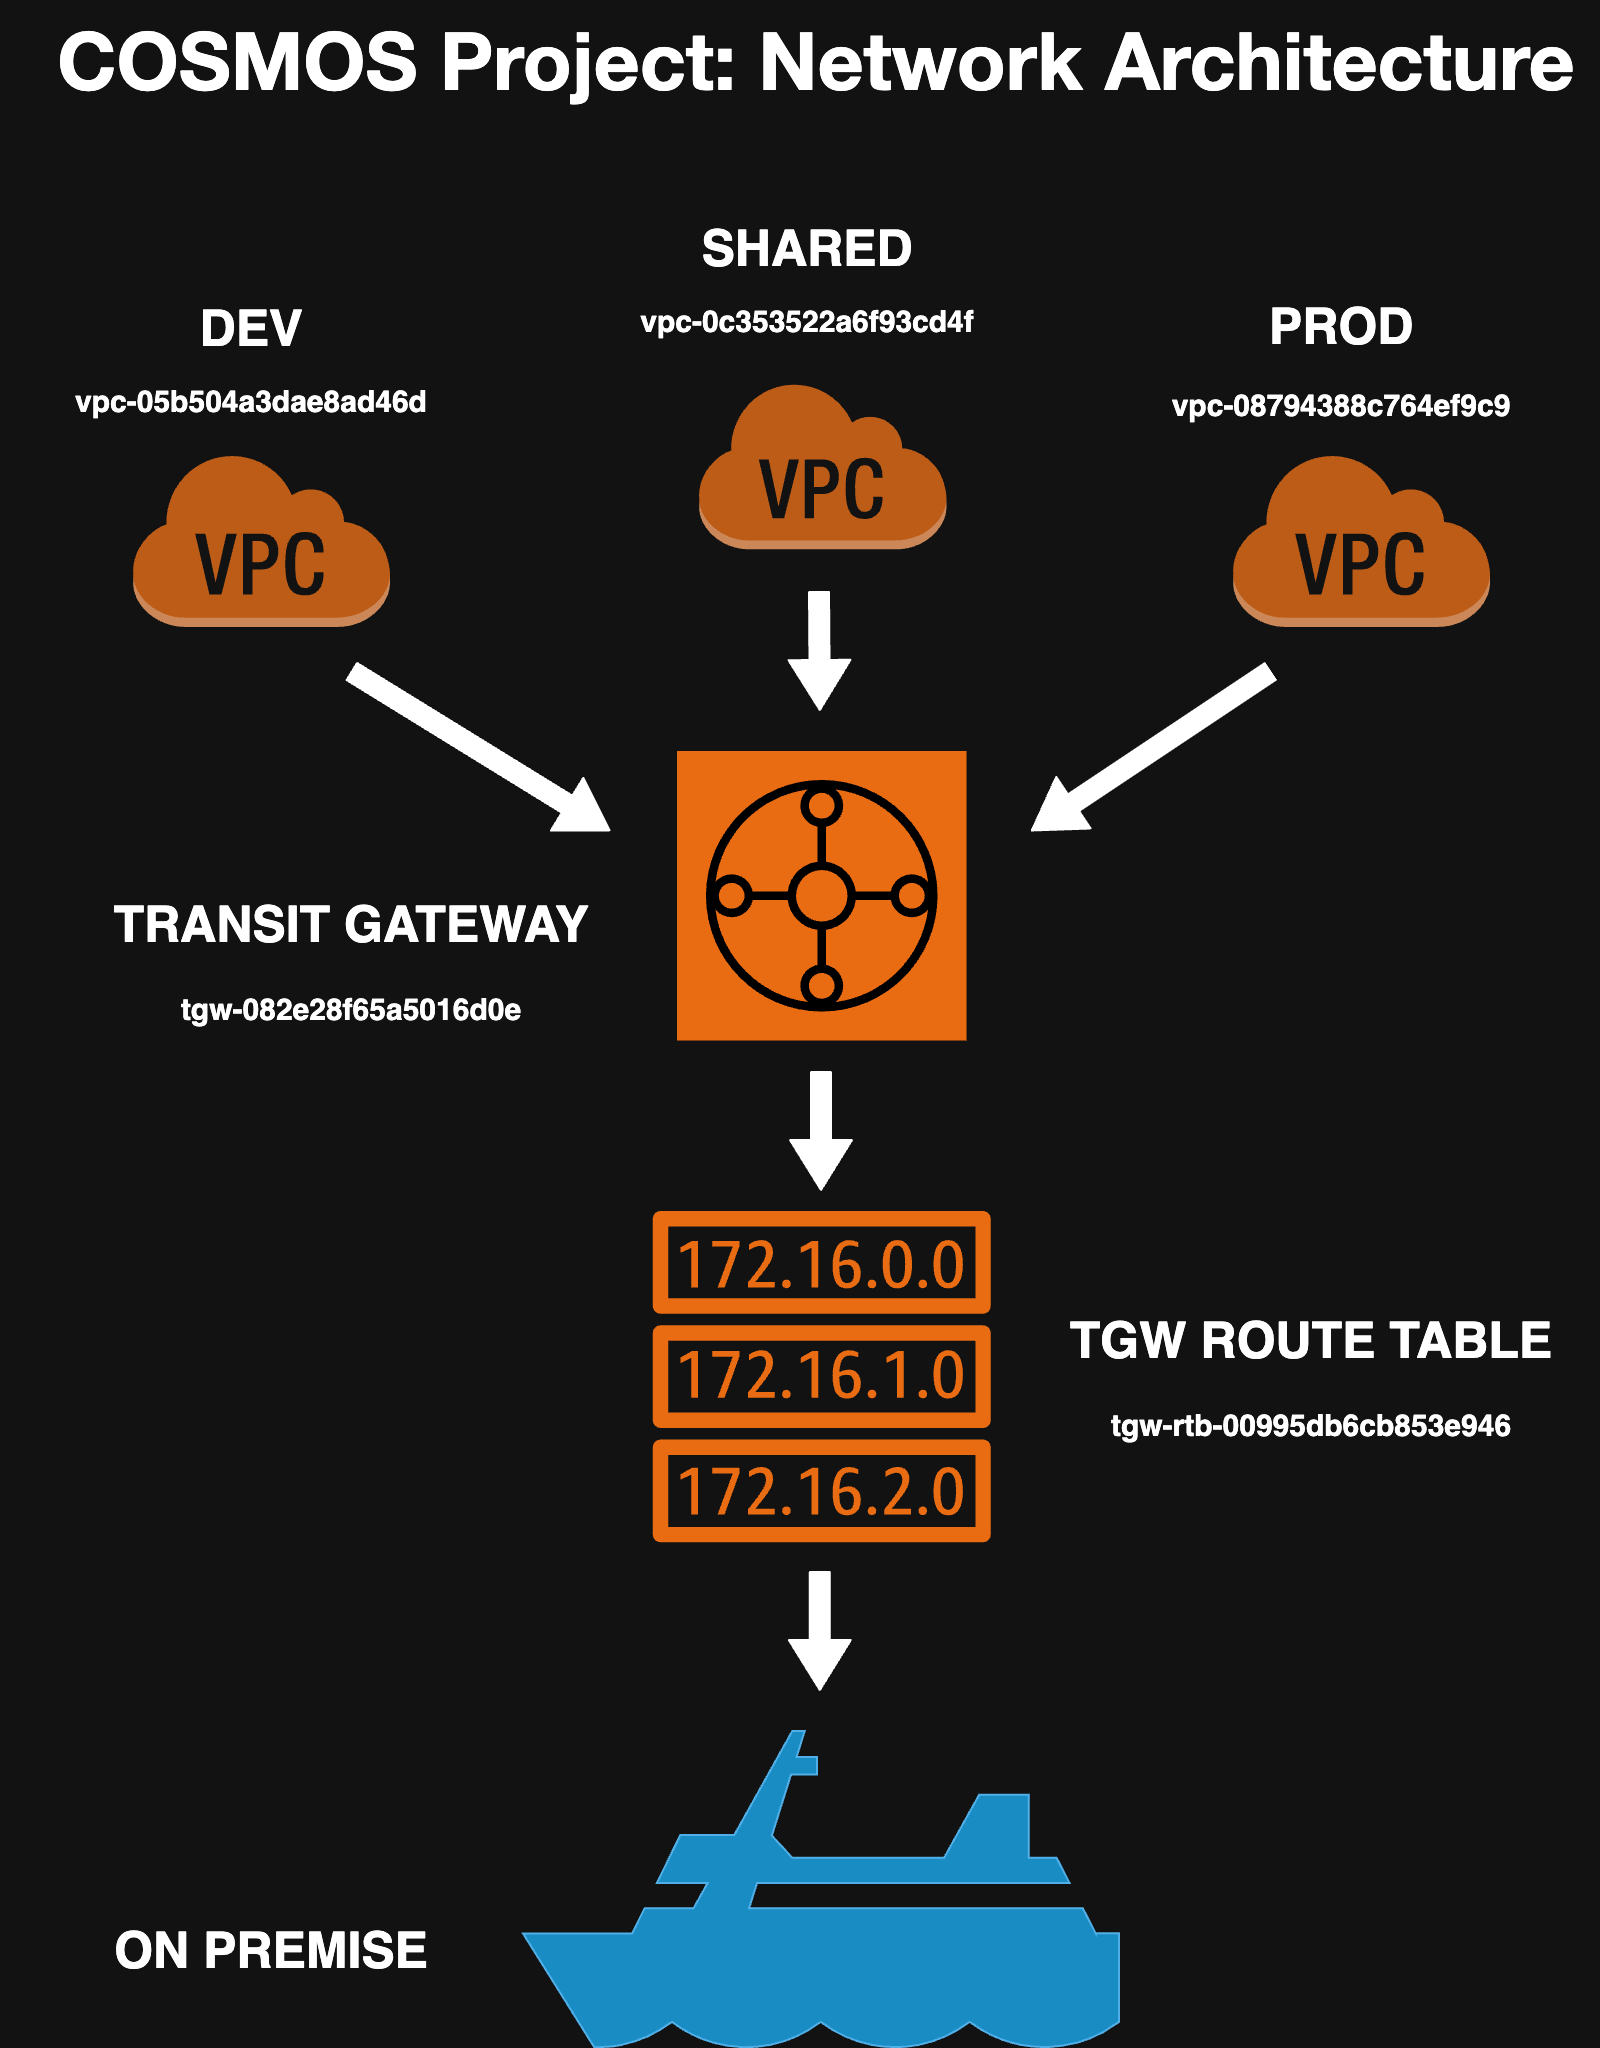

The diagram above was exported from draw.io. Its source (the exported page's mxGraphModel, read from the mxfile embedded in the PNG):
<mxGraphModel dx="1645" dy="1107" grid="1" gridSize="10" guides="1" tooltips="1" connect="1" arrows="1" fold="1" page="1" pageScale="1" pageWidth="850" pageHeight="1100" math="0" shadow="0">
  <root>
    <mxCell id="0" />
    <mxCell id="1" parent="0" />
    <mxCell id="7Lg7h4WuepIQSBS54ygA-1" value="" style="outlineConnect=0;dashed=0;verticalLabelPosition=bottom;verticalAlign=top;align=center;html=1;shape=mxgraph.aws3.virtual_private_cloud;fillColor=#F58534;gradientColor=none;" vertex="1" parent="1">
      <mxGeometry x="640" y="285" width="129.5" height="87.96" as="geometry" />
    </mxCell>
    <mxCell id="7Lg7h4WuepIQSBS54ygA-2" value="" style="outlineConnect=0;dashed=0;verticalLabelPosition=bottom;verticalAlign=top;align=center;html=1;shape=mxgraph.aws3.virtual_private_cloud;fillColor=#F58534;gradientColor=none;" vertex="1" parent="1">
      <mxGeometry x="373" y="249.43" width="124.75" height="84.74" as="geometry" />
    </mxCell>
    <mxCell id="7Lg7h4WuepIQSBS54ygA-3" value="" style="outlineConnect=0;dashed=0;verticalLabelPosition=bottom;verticalAlign=top;align=center;html=1;shape=mxgraph.aws3.virtual_private_cloud;fillColor=#F58534;gradientColor=none;" vertex="1" parent="1">
      <mxGeometry x="90" y="285" width="129.5" height="87.96" as="geometry" />
    </mxCell>
    <mxCell id="7Lg7h4WuepIQSBS54ygA-4" value="" style="sketch=0;points=[[0,0,0],[0.25,0,0],[0.5,0,0],[0.75,0,0],[1,0,0],[0,1,0],[0.25,1,0],[0.5,1,0],[0.75,1,0],[1,1,0],[0,0.25,0],[0,0.5,0],[0,0.75,0],[1,0.25,0],[1,0.5,0],[1,0.75,0]];outlineConnect=0;fontColor=#000000;fillColor=#fa6800;strokeColor=light-dark(#C73500,#000000);dashed=0;verticalLabelPosition=bottom;verticalAlign=top;align=center;html=1;fontSize=12;fontStyle=0;aspect=fixed;shape=mxgraph.aws4.resourceIcon;resIcon=mxgraph.aws4.transit_gateway;" vertex="1" parent="1">
      <mxGeometry x="363" y="435" width="144.76" height="144.76" as="geometry" />
    </mxCell>
    <mxCell id="7Lg7h4WuepIQSBS54ygA-7" value="" style="sketch=0;outlineConnect=0;fontColor=#000000;fillColor=#fa6800;strokeColor=#C73500;dashed=0;verticalLabelPosition=bottom;verticalAlign=top;align=center;html=1;fontSize=12;fontStyle=0;aspect=fixed;pointerEvents=1;shape=mxgraph.aws4.route_table;" vertex="1" parent="1">
      <mxGeometry x="350.38" y="665" width="170" height="165.64" as="geometry" />
    </mxCell>
    <mxCell id="7Lg7h4WuepIQSBS54ygA-10" value="" style="shape=mxgraph.signs.transportation.ship_1;html=1;pointerEvents=1;fillColor=#1ba1e2;strokeColor=#006EAF;verticalLabelPosition=bottom;verticalAlign=top;align=center;fontColor=#ffffff;" vertex="1" parent="1">
      <mxGeometry x="286" y="925" width="298" height="158.12" as="geometry" />
    </mxCell>
    <mxCell id="7Lg7h4WuepIQSBS54ygA-12" value="&lt;b&gt;&lt;font style=&quot;font-size: 25px;&quot;&gt;DEV&lt;/font&gt;&lt;/b&gt;&lt;div&gt;&lt;p class=&quot;p1&quot;&gt;&lt;b&gt;&lt;font style=&quot;font-size: 15px;&quot;&gt;vpc-05b504a3dae8ad46d&lt;/font&gt;&lt;/b&gt;&lt;/p&gt;&lt;/div&gt;" style="text;html=1;align=center;verticalAlign=middle;resizable=0;points=[];autosize=1;strokeColor=none;fillColor=none;" vertex="1" parent="1">
      <mxGeometry x="50" y="200" width="200" height="90" as="geometry" />
    </mxCell>
    <mxCell id="7Lg7h4WuepIQSBS54ygA-13" value="&lt;b&gt;&lt;font style=&quot;font-size: 25px;&quot;&gt;PROD&lt;/font&gt;&lt;/b&gt;&lt;div&gt;&lt;font size=&quot;1&quot;&gt;&lt;b&gt;&lt;br&gt;&lt;/b&gt;&lt;/font&gt;&lt;div&gt;&lt;div&gt;&lt;div&gt;&lt;div&gt;&lt;font style=&quot;font-size: 15px;&quot;&gt;&lt;b style=&quot;&quot;&gt;vpc-08794388c764ef9c9&lt;/b&gt;&lt;/font&gt;&lt;/div&gt;&lt;/div&gt;&lt;/div&gt;&lt;/div&gt;&lt;/div&gt;" style="text;html=1;align=center;verticalAlign=middle;resizable=0;points=[];autosize=1;strokeColor=none;fillColor=none;" vertex="1" parent="1">
      <mxGeometry x="600" y="200" width="190" height="80" as="geometry" />
    </mxCell>
    <mxCell id="7Lg7h4WuepIQSBS54ygA-14" value="&lt;span&gt;&lt;font style=&quot;font-size: 25px;&quot;&gt;SHARED&lt;/font&gt;&lt;/span&gt;&lt;div&gt;&lt;p class=&quot;p1&quot;&gt;&lt;font style=&quot;font-size: 15px;&quot;&gt;vpc-0c353522a6f93cd4f&lt;/font&gt;&lt;/p&gt;&lt;/div&gt;" style="text;html=1;align=center;verticalAlign=middle;resizable=0;points=[];autosize=1;strokeColor=none;fillColor=none;fontStyle=1" vertex="1" parent="1">
      <mxGeometry x="338" y="160" width="180" height="90" as="geometry" />
    </mxCell>
    <mxCell id="7Lg7h4WuepIQSBS54ygA-15" value="&lt;b&gt;&lt;font style=&quot;font-size: 25px;&quot;&gt;TRANSIT GATEWAY&lt;/font&gt;&lt;/b&gt;&lt;div&gt;&lt;b style=&quot;font-size: 15px; background-color: transparent; color: light-dark(rgb(0, 0, 0), rgb(255, 255, 255));&quot;&gt;&lt;br&gt;&lt;/b&gt;&lt;/div&gt;&lt;div&gt;&lt;b style=&quot;font-size: 15px; background-color: transparent; color: light-dark(rgb(0, 0, 0), rgb(255, 255, 255));&quot;&gt;tgw-082e28f65a5016d0e&lt;/b&gt;&lt;/div&gt;" style="text;html=1;align=center;verticalAlign=middle;resizable=0;points=[];autosize=1;strokeColor=none;fillColor=none;" vertex="1" parent="1">
      <mxGeometry x="70" y="499.76" width="260" height="80" as="geometry" />
    </mxCell>
    <mxCell id="7Lg7h4WuepIQSBS54ygA-17" value="" style="edgeStyle=none;orthogonalLoop=1;jettySize=auto;html=1;shape=flexArrow;rounded=1;startSize=8;endSize=8;fillColor=light-dark(#FFFFFF,#FFFFFF);" edge="1" parent="1">
      <mxGeometry width="100" relative="1" as="geometry">
        <mxPoint x="200" y="395" as="sourcePoint" />
        <mxPoint x="329.75" y="475" as="targetPoint" />
        <Array as="points" />
      </mxGeometry>
    </mxCell>
    <mxCell id="7Lg7h4WuepIQSBS54ygA-18" value="" style="edgeStyle=none;orthogonalLoop=1;jettySize=auto;html=1;shape=flexArrow;rounded=1;startSize=8;endSize=8;fontStyle=0;fillColor=light-dark(#000000,#FFFFFF);shadow=0;" edge="1" parent="1">
      <mxGeometry width="100" relative="1" as="geometry">
        <mxPoint x="660" y="395" as="sourcePoint" />
        <mxPoint x="540" y="475" as="targetPoint" />
        <Array as="points" />
      </mxGeometry>
    </mxCell>
    <mxCell id="7Lg7h4WuepIQSBS54ygA-21" value="" style="edgeStyle=none;orthogonalLoop=1;jettySize=auto;html=1;shape=flexArrow;rounded=1;startSize=8;endSize=8;fillColor=light-dark(#FFFFFF,#FFFFFF);" edge="1" parent="1">
      <mxGeometry width="100" relative="1" as="geometry">
        <mxPoint x="434" y="355" as="sourcePoint" />
        <mxPoint x="434.41" y="415" as="targetPoint" />
        <Array as="points" />
      </mxGeometry>
    </mxCell>
    <mxCell id="7Lg7h4WuepIQSBS54ygA-22" value="&lt;b&gt;&lt;font style=&quot;font-size: 25px;&quot;&gt;TGW ROUTE TABLE&lt;/font&gt;&lt;/b&gt;&lt;div&gt;&lt;div&gt;&lt;div&gt;&lt;b style=&quot;&quot;&gt;&lt;font style=&quot;font-size: 15px;&quot;&gt;&lt;br&gt;&lt;/font&gt;&lt;/b&gt;&lt;/div&gt;&lt;div&gt;&lt;b style=&quot;&quot;&gt;&lt;font style=&quot;font-size: 15px;&quot;&gt;tgw-rtb-00995db6cb853e946&lt;/font&gt;&lt;/b&gt;&lt;/div&gt;&lt;/div&gt;&lt;/div&gt;" style="text;html=1;align=center;verticalAlign=middle;resizable=0;points=[];autosize=1;strokeColor=none;fillColor=none;" vertex="1" parent="1">
      <mxGeometry x="550" y="707.82" width="260" height="80" as="geometry" />
    </mxCell>
    <mxCell id="7Lg7h4WuepIQSBS54ygA-23" value="" style="edgeStyle=none;orthogonalLoop=1;jettySize=auto;html=1;shape=flexArrow;rounded=1;startSize=8;endSize=8;fillColor=light-dark(#FFFFFF,#FFFFFF);" edge="1" parent="1">
      <mxGeometry width="100" relative="1" as="geometry">
        <mxPoint x="435" y="595" as="sourcePoint" />
        <mxPoint x="435" y="655" as="targetPoint" />
        <Array as="points" />
      </mxGeometry>
    </mxCell>
    <mxCell id="7Lg7h4WuepIQSBS54ygA-24" value="" style="edgeStyle=none;orthogonalLoop=1;jettySize=auto;html=1;shape=flexArrow;rounded=1;startSize=8;endSize=8;fillColor=light-dark(#FFFFFF,#FFFFFF);" edge="1" parent="1">
      <mxGeometry width="100" relative="1" as="geometry">
        <mxPoint x="434.41" y="845" as="sourcePoint" />
        <mxPoint x="434.41" y="905" as="targetPoint" />
        <Array as="points" />
      </mxGeometry>
    </mxCell>
    <mxCell id="7Lg7h4WuepIQSBS54ygA-25" value="&lt;b&gt;&lt;font style=&quot;font-size: 25px;&quot;&gt;ON PREMISE&lt;/font&gt;&lt;/b&gt;" style="text;html=1;align=center;verticalAlign=middle;resizable=0;points=[];autosize=1;strokeColor=none;fillColor=none;" vertex="1" parent="1">
      <mxGeometry x="70" y="1015" width="180" height="40" as="geometry" />
    </mxCell>
    <mxCell id="7Lg7h4WuepIQSBS54ygA-27" value="&lt;blockquote style=&quot;margin: 0px 0px 0px 15px; font-variant-numeric: normal; font-variant-east-asian: normal; font-variant-alternates: normal; font-size-adjust: none; font-kerning: auto; font-optical-sizing: auto; font-feature-settings: normal; font-variation-settings: normal; font-variant-position: normal; font-variant-emoji: normal; font-stretch: normal; line-height: normal; font-family: &amp;quot;Helvetica Neue&amp;quot;;&quot;&gt;&lt;b style=&quot;&quot;&gt;&lt;font style=&quot;color: light-dark(rgb(14, 14, 14), rgb(255, 255, 255)); font-size: 40px;&quot;&gt;COSMOS Project: Network Architecture&lt;/font&gt;&lt;/b&gt;&lt;font style=&quot;font-size: 14px;&quot; color=&quot;#0e0e0e&quot;&gt;&lt;b&gt;&lt;/b&gt;&lt;/font&gt;&lt;/blockquote&gt;" style="text;html=1;align=center;verticalAlign=middle;resizable=0;points=[];autosize=1;strokeColor=none;fillColor=none;" vertex="1" parent="1">
      <mxGeometry x="25" y="60" width="800" height="60" as="geometry" />
    </mxCell>
  </root>
</mxGraphModel>